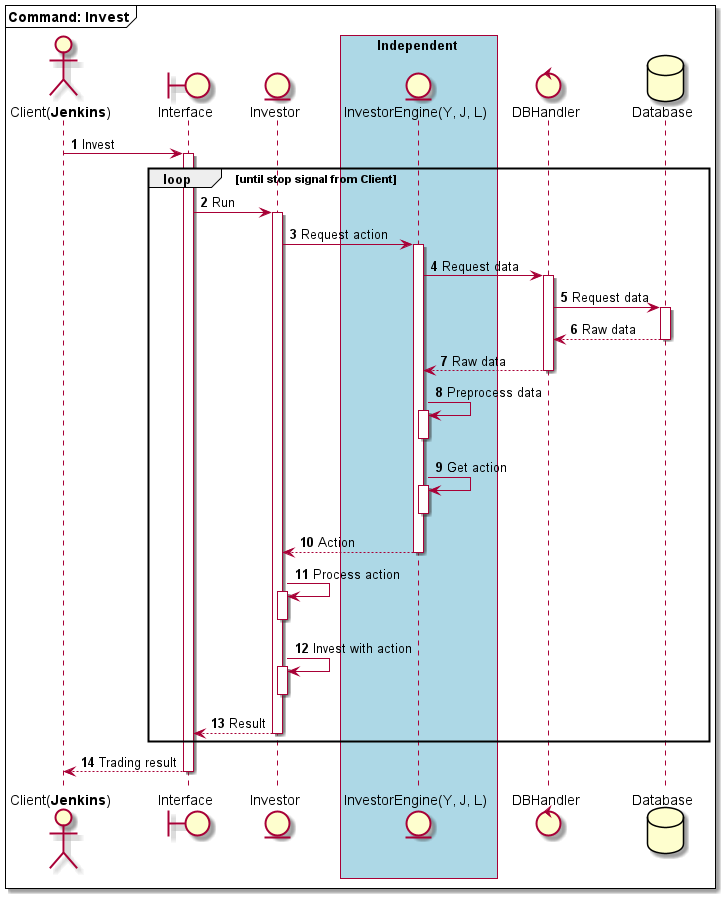

The diagram above was rendered by PlantUML. Its source (embedded in the PNG):
@startuml
autonumber

mainframe **Command: Invest**

actor "Client(**Jenkins**)" as C
boundary Interface as I
entity Investor as IE

box Independent #LightBlue
entity "InvestorEngine(Y, J, L)" as M
end box

control DBHandler as DBH
database Database as DB

C -> I ++: Invest
    loop #transparent until stop signal from Client
        I -> IE ++: Run
            IE -> M ++: Request action
                M -> DBH ++: Request data
                    DBH -> DB ++: Request data
                        return Raw data
                    return Raw data

                M -> M ++: Preprocess data
                deactivate

                M -> M ++: Get action
                deactivate

                return Action

            IE -> IE ++: Process action
            deactivate

            IE -> IE ++: Invest with action
            deactivate

            return Result
    end

    return Trading result
@enduml